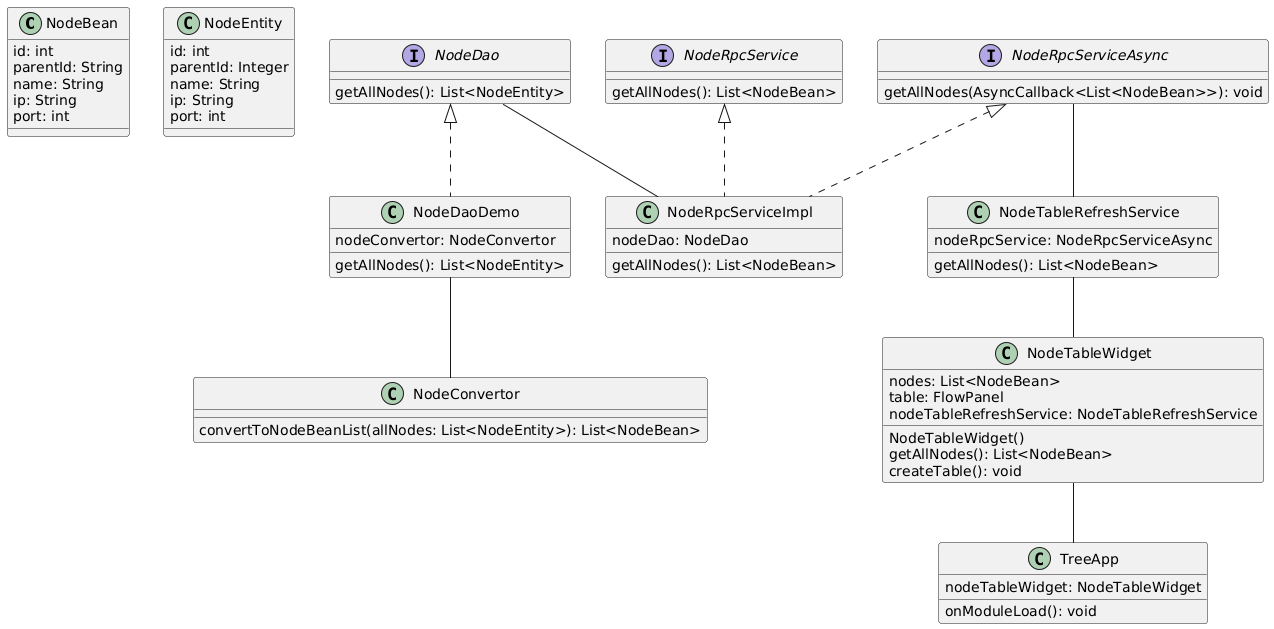

The diagram above was rendered by PlantUML. Its source (embedded in the PNG):
@startuml
class NodeBean {
    id: int
    parentId: String
    name: String
    ip: String
    port: int
}

class NodeEntity {
    id: int
    parentId: Integer
    name: String
    ip: String
    port: int
}

interface NodeDao {
    getAllNodes(): List<NodeEntity>    
}

class NodeDaoDemo {
    nodeConvertor: NodeConvertor

    getAllNodes(): List<NodeEntity>
}

class NodeConvertor {
    convertToNodeBeanList(allNodes: List<NodeEntity>): List<NodeBean>
}

class NodeRpcServiceImpl {
    nodeDao: NodeDao

    getAllNodes(): List<NodeBean>
}

interface NodeRpcService {
    getAllNodes(): List<NodeBean>
}

interface NodeRpcServiceAsync {
    getAllNodes(AsyncCallback<List<NodeBean>>): void   
}

class NodeTableRefreshService {
    nodeRpcService: NodeRpcServiceAsync

    getAllNodes(): List<NodeBean>
}

class NodeTableWidget {
    nodes: List<NodeBean>
    table: FlowPanel
    nodeTableRefreshService: NodeTableRefreshService

    NodeTableWidget()
    getAllNodes(): List<NodeBean>
    createTable(): void
}

class TreeApp {
    nodeTableWidget: NodeTableWidget
    onModuleLoad(): void
}

NodeDao <|.. NodeDaoDemo

NodeDaoDemo -- NodeConvertor

NodeRpcService <|.. NodeRpcServiceImpl
NodeRpcServiceAsync <|.. NodeRpcServiceImpl

NodeDao -- NodeRpcServiceImpl
NodeRpcServiceAsync -- NodeTableRefreshService
NodeTableRefreshService -- NodeTableWidget
NodeTableWidget -- TreeApp
@enduml